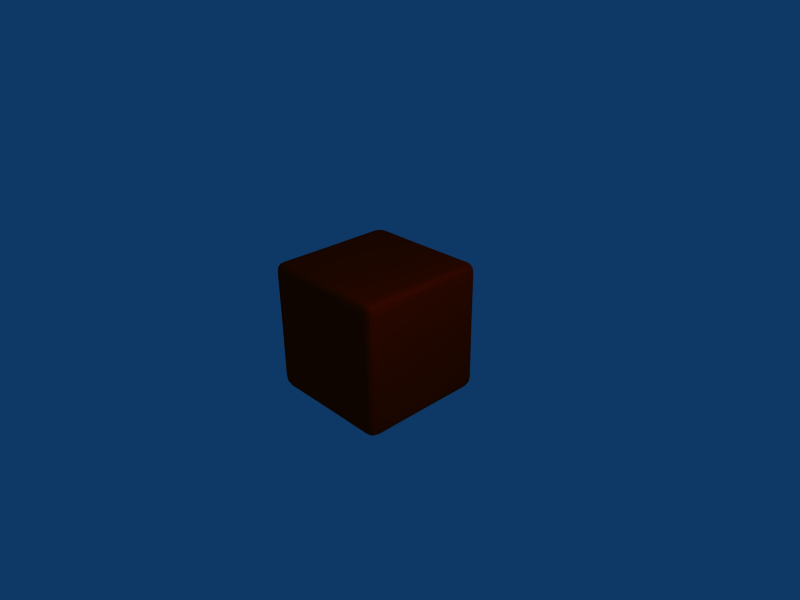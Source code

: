 # Source: block_mesh.blend  (saved by Blender 2.45.0; exported with 4.5.12 LTS)
import bpy
from mathutils import Matrix  # noqa: F401  (used for matrix-valued properties, if any)

bpy.ops.wm.read_factory_settings(use_empty=True)
scene = bpy.context.scene
scene.name = 'Scene'

# ---- collections
col_collection_1 = bpy.data.collections.new('Collection 1'); scene.collection.children.link(col_collection_1)

# ---- materials (node trees are filled in below, after node groups)
mat_material = bpy.data.materials.new('Material')
mat_material.alpha_threshold = 0.0
mat_material.diffuse_color = (1.0, 0.09059, 0.0, 1.0)
mat_material.roughness = 0.5
mat_material.line_color = (0.0, 0.0, 0.0, 1.0)

# ---- material node trees

# ---- world
world_world = bpy.data.worlds.new('World'); scene.world = world_world
world_world.color = (0.05656, 0.2208, 0.4)
world_world.use_sun_shadow = False
world_world.sun_shadow_jitter_overblur = 0.0
world_world.cycles.sampling_method = 'MANUAL'
world_world.cycles.sample_map_resolution = 256

# ---- cameras
cam_camera = bpy.data.cameras.new('Camera')
cam_camera.passepartout_alpha = 0.2
cam_camera.clip_end = 100.0
cam_camera.lens = 35.0
cam_camera.ortho_scale = 7.314
cam_camera.show_passepartout = False
cam_camera.show_safe_areas = True
cam_camera.dof.focus_distance = 0.0
cam_camera.dof.aperture_fstop = 128.0

# ---- lights
light_spot = bpy.data.lights.new('Spot', 'POINT')
light_spot.transmission_factor = 0.0
light_spot.cutoff_distance = 30.0
light_spot.energy = 100.0
light_spot.shadow_buffer_clip_start = 1.001
light_spot.shadow_soft_size = 1.0
light_spot.shadow_maximum_resolution = 0.006
light_spot.use_absolute_resolution = True
light_spot.cycles.use_multiple_importance_sampling = False

# ---- meshes
me_cube = bpy.data.meshes.new('Cube')
me_cube.from_pydata([(0.6463, -0.6463, -0.9882), (-0.01768, 0.8123, 0.9866), (0.6751, -0.5672, 0.9872), (-0.5567, 0.7852, 0.9913), (0.9886, 0.2868, -0.8119), (-0.8758, -0.09069, 0.9879), (0.8758, -0.09069, -0.9879), (-0.9219, -0.9782, -0.9219), (-0.8119, -0.2868, 0.9886), (0.9677, -0.8441, -0.9677), (-0.8441, 0.9677, -0.9677), (0.9685, -0.4915, -0.09356), (-0.3251, 0.9887, -0.8116), (0.9879, 0.09069, -0.8758), (-0.9886, 0.8107, 0.3194), (0.9638, -0.3708, 0.1516), (0.5642, -0.9913, 0.7836), (-0.6751, 0.9872, -0.5671), (0.8123, 0.9886, -0.3105), (-0.3533, 0.2108, -0.9644), (0.1416, 0.9658, 0.4165), (-0.1073, -0.4919, -0.9687), (0.8597, 0.05561, 0.9887), (-0.9917, -0.7953, 0.5583), (-0.9871, 0.926, -0.8537), (0.6299, 0.988, -0.6611), (0.9956, -0.8093, -0.7818), (0.8516, -0.9965, 0.8514), (-0.6463, -0.9882, 0.6463), (0.9677, 0.9677, -0.8441), (-0.6765, -0.9873, -0.5686), (-0.9631, -0.2957, 0.245), (0.59, 0.9876, 0.6703), (-0.4573, -0.9682, -0.1736), (0.9955, -0.8049, 0.78), (-0.8521, 0.9252, -0.9879), (0.926, 0.8537, 0.9871), (-0.926, 0.8537, 0.9871), (0.9885, -0.3038, -0.8093), (-0.8496, 0.9967, 0.8509), (0.9173, 0.9508, 0.9691), (-0.9508, -0.9173, 0.9691), (-0.9173, 0.9508, 0.9691), (-0.8618, 0.9955, -0.8614), (0.8049, -0.78, 0.9955), (0.9659, -0.9659, 2.021e-05), (0.4491, 0.08376, 0.9662), (-0.9568, 0.1773, 0.001417), (0.8758, 0.9879, 0.09069), (0.9252, -0.8521, -0.9879), (0.7915, 0.989, 0.4325), (-0.8614, -0.8618, 0.9955), (-1.159e-05, -0.9659, 0.9659), (-0.8597, 0.9887, 0.05561), (0.8107, -0.3194, -0.9886), (-0.9955, -0.8618, -0.8614), (-0.5588, -0.794, -0.9917), (-0.8116, -0.9887, -0.3251), (0.9887, 0.8597, -0.05562), (0.9219, -0.9782, -0.9219), (-0.9677, -0.9677, 0.8441), (-0.9677, 0.9677, -0.8441), (0.9886, -0.3194, 0.8107), (-0.8475, 0.845, -0.9969), (0.9691, 0.9508, 0.9173), (0.9549, -0.9378, -0.9549), (-0.2703, -0.2409, -0.9625), (-0.9549, 0.9378, 0.9549), (0.09069, -0.9879, -0.8758), (-0.8049, 0.9955, -0.78), (-0.9549, -0.9378, -0.9549), (-0.8537, -0.926, -0.9871), (0.9252, -0.9879, -0.8521), (0.8614, 0.9955, 0.8618), (-0.6463, 0.6463, -0.9882), (0.8758, -0.9879, -0.09068), (0.05561, -0.8597, 0.9887), (0.926, 0.8537, -0.9871), (0.926, 0.9871, 0.8537), (-0.03833, 0.9865, 0.8125), (0.1793, 0.9581, -0.1814), (-0.9879, -0.09069, -0.8758), (-0.6463, -0.6463, 0.9882), (0.8619, 0.9954, -0.8619), (-0.9173, 0.9508, -0.9691), (-0.9879, -0.9252, -0.8521), (-0.6157, 0.992, 0.7808), (0.9662, 0.4516, 0.06184), (-0.2868, 0.8119, -0.9886), (0.9882, -0.6463, 0.6463), (0.9659, 4.698e-09, -0.9659), (-0.9659, -0.9659, 1.518e-06), (-0.8122, 0.1458, -0.9867), (0.9677, -0.9677, 0.8441), (0.9643, -0.2485, -0.3245), (0.8521, -0.9879, -0.9252), (-0.9677, 0.8441, 0.9677), (0.9954, -0.8619, -0.8619), (0.8521, -0.9252, -0.9879), (-0.2225, 0.9658, 0.3825), (0.356, -0.9638, -0.197), (-0.9871, 0.8537, -0.926), (0.8119, 0.2868, -0.9886), (0.9252, 0.9879, -0.8521), (-0.9691, -0.9508, -0.9173), (0.01768, -0.9866, 0.8123), (0.8441, 0.9677, -0.9677), (0.9219, 0.9782, -0.9219), (0.9871, 0.8537, 0.926), (-0.2029, 0.9605, -0.2406), (-0.9573, -0.1971, 1.75e-07), (0.9955, 0.7587, 0.7741), (0.9549, -0.9378, 0.9549), (-0.8514, -0.8516, -0.9965), (-0.9961, -0.7892, 0.7855), (0.9549, 0.9378, -0.9549), (0.9549, 0.9378, 0.9549), (0.8509, -0.8496, -0.9967), (-0.9871, -0.8537, 0.926), (0.8618, -0.8614, 0.9955), (-0.8441, -0.9677, 0.9677), (-0.9955, 0.8614, -0.8618), (-0.9882, 0.6463, 0.6463), (-0.9651, 0.1954, -0.3777), (0.9871, -0.926, -0.8537), (0.9879, 0.9252, -0.8521), (0.9173, -0.9508, -0.9691), (-0.9252, -0.9879, 0.8521), (0.7953, -0.991, -0.5131), (-0.8441, -0.9677, -0.9677), (0.3533, -0.9644, 0.2108), (0.9677, 0.9677, 0.8441), (-0.09069, 0.8758, -0.9879), (-0.8521, 0.9879, -0.9252), (-0.9677, 0.9677, 0.8441), (-0.9888, -0.337, -0.8087), (-0.8619, -0.9954, 0.8619), (-0.9659, 1.042e-05, -0.9659), (-0.9782, -0.9219, 0.9219), (-0.1929, -0.9627, -0.3241), (-0.7886, -0.8029, 0.9955), (0.9677, -0.9677, -0.8441), (-0.8537, 0.9871, 0.926), (0.9879, -0.8521, 0.9252), (0.8524, 0.8508, 0.9965), (0.1458, -0.8122, -0.9867), (0.9567, 0.02779, -0.1635), (-0.2031, 0.9689, -0.4591), (0.8038, 0.996, -0.8007), (-0.9886, 0.8119, -0.2868), (-0.9572, -0.01815, -0.1908), (-0.2656, -0.9878, -0.8035), (-0.9699, 0.05083, -0.5178), (0.9664, 0.04741, 0.4612), (-0.4819, -0.063, 0.9676), (0.09069, -0.8758, -0.9879), (0.2851, 0.9885, -0.8122), (-0.9508, -0.9691, 0.9173), (0.8521, -0.9879, 0.9252), (0.06454, -0.9608, 0.3304), (0.8521, 0.9879, 0.9252), (0.5452, -0.7935, 0.9914), (-0.9957, -0.7667, -0.7674), (-0.8122, -0.9885, 0.285), (-0.9677, -0.8441, -0.9677), (0.0006072, -0.1806, -0.9568), (-0.5178, -0.05083, -0.9699), (-0.8441, 0.9677, 0.9677), (-0.9664, -0.4612, -0.04741), (0.7962, 0.55, 0.9916), (0.9577, -0.2067, -0.02364), (-0.8107, 0.3194, 0.9886), (0.7886, 0.9955, 0.8029), (-0.926, 0.9871, -0.8537), (-0.2703, -0.2409, 0.9625), (0.1223, -0.9554, 0.005094), (-0.6751, 0.5672, 0.9872), (1.29e-05, -0.9659, -0.9659), (0.2108, 0.3533, 0.9644), (0.9913, 0.7852, 0.5566), (0.9886, 0.2868, 0.8119), (0.9871, -0.8537, -0.926), (-0.9173, -0.9508, -0.9691), (-0.8758, -0.9879, -0.09069), (0.1073, -0.9687, -0.4919), (-0.06808, 0.3248, -0.9606), (0.3444, -0.2037, -0.9639), (0.9691, -0.9508, -0.9173), (0.01106, -0.957, -0.1821), (-0.09069, 0.8758, 0.9879), (-0.9955, -0.8614, 0.8618), (0.9904, 0.8032, -0.4702), (0.9691, -0.9508, 0.9173), (1.401e-05, 0.9659, 0.9659), (-0.8537, -0.9871, 0.926), (0.2206, -0.2664, 0.9618), (-0.4713, -0.9674, 0.09781), (-0.9508, 0.9691, 0.9173), (-0.2108, -0.9644, 0.3533), (-0.991, -0.7953, -0.5131), (0.9219, -0.9782, 0.9219), (0.9879, -0.09069, 0.8758), (2.845e-05, 0.9659, -0.9659), (-0.991, -0.5131, 0.7953), (0.9557, 0.01444, 0.1345), (-0.9378, -0.9549, 0.9549), (-0.9677, -0.9677, -0.8441), (0.9879, -0.9252, 0.8521), (-0.969, -0.1083, 0.4978), (0.8521, 0.9252, 0.9879), (0.2255, 0.1395, -0.9584), (-0.5722, -0.9915, -0.7814), (-0.9782, 0.9219, 0.9219), (-0.9879, 0.09069, 0.8758), (-0.1971, -0.9573, -2.074e-06), (0.9677, -0.8441, 0.9677), (-0.9879, 0.8758, -0.09069), (-0.9886, 0.3105, -0.8123), (-0.8524, -0.9965, -0.8508), (0.1302, -0.3751, -0.9639), (-0.926, -0.9871, -0.8537), (-0.8537, 0.926, 0.9871), (-0.9871, -0.926, 0.8537), (-0.2838, 0.1264, 0.9599), (0.9594, 0.2308, -0.1713), (0.9677, 0.8441, 0.9677), (0.7745, 0.7541, -0.9954), (0.1016, 0.5051, -0.9691), (0.8441, 0.9677, 0.9677), (-0.9638, -0.2213, -0.3333), (0.9652, 0.0551, -0.433), (0.9871, 0.926, 0.8537), (0.4819, 0.063, -0.9676), (-0.9879, -0.8521, -0.9252), (-0.8537, -0.9871, -0.926), (0.9879, 0.8521, -0.9252), (-0.9879, 0.9252, 0.8521), (-0.9658, 0.4165, -0.1416), (-0.06868, 0.9551, 0.09698), (0.926, -0.9871, 0.8537), (0.9252, -0.8521, 0.9879), (-0.926, 0.8537, -0.9871), (-0.9549, 0.9378, -0.9549), (-0.9691, 0.9508, -0.9173), (-0.9887, -0.8597, 0.05562), (-0.03374, -0.1132, 0.9554), (0.4105, 0.8056, -0.9893), (-0.7717, -0.5548, -0.9904), (0.9956, -0.861, 0.861), (0.4612, 0.9664, -0.04742), (-0.9219, 0.9782, -0.9219), (0.9659, 8.857e-06, 0.9659), (0.8619, 0.8619, -0.9954), (0.1806, 0.0006069, 0.9568), (-0.9659, 2.413e-05, 0.9659), (0.9219, 0.9782, 0.9219), (0.9691, 0.9508, -0.9173), (0.9878, -0.6734, -0.5964), (-0.09068, 0.9879, -0.8758), (0.9614, 0.2526, 0.2213), (0.9971, 0.8476, -0.8438), (0.8125, -0.9865, 0.03833), (-0.8758, -0.09069, -0.9879), (0.9876, 0.59, -0.6703), (-0.8537, -0.926, 0.9871), (0.9954, 0.8619, 0.8619), (-0.8007, -0.996, 0.8038), (0.8476, -0.9971, -0.8438), (0.8441, -0.9677, -0.9677), (0.8521, -0.9252, 0.9879), (0.5397, 0.7854, 0.9905), (-0.801, 0.9906, 0.4902), (0.9644, -0.2135, 0.3507), (-0.9879, 0.8521, 0.9252), (0.4573, -0.1736, 0.9682), (-0.8516, 0.8514, 0.9965), (-0.9677, 0.8441, -0.9677), (0.09069, -0.9879, 0.8758), (-0.09069, 0.9879, 0.8758), (0.9659, 0.9659, 2.129e-05), (0.59, -0.9876, -0.6703), (-0.455, 0.9664, 0.07201), (-0.9252, -0.8521, 0.9879), (-0.1212, 0.02142, -0.9554), (-0.9252, 0.9879, 0.8521), (-0.9867, 0.1458, 0.8122), (0.2435, 0.9605, 0.1959), (-0.9561, 0.001429, 0.1515), (0.9888, -0.8586, 0.0551), (0.9677, 0.8441, -0.9677), (-0.9638, 0.2213, 0.3333), (0.9173, -0.9508, 0.9691), (0.8537, 0.9871, -0.926), (-0.9685, 0.4915, 0.09356), (-0.9252, -0.8521, -0.9879), (-0.372, -0.9894, 0.81), (-0.4046, 0.965, -0.1267), (-0.9659, 0.9659, 9.82e-07), (0.04172, 0.97, -0.5224), (-0.06808, 0.3248, 0.9606), (0.8537, 0.926, -0.9871), (0.7837, -0.9917, 0.5907), (0.9173, 0.9508, -0.9691), (-0.9677, -0.8441, 0.9677), (0.2868, -0.9886, -0.8119), (-0.04741, -0.4612, 0.9664), (-0.9955, 0.7741, -0.7587), (-0.9965, 0.8516, 0.8514), (0.8441, -0.9677, 0.9677)], [], [(59, 65, 187), (97, 181, 13), (143, 251, 215), (307, 273, 212), (234, 7, 182), (32, 286, 20), (174, 305, 245), (214, 188, 175), (139, 188, 214), (135, 55, 162), (32, 50, 286), (16, 159, 130), (94, 257, 38), (226, 252, 102), (220, 104, 7), (49, 90, 9), (50, 249, 286), (136, 277, 194), (160, 40, 255), (119, 291, 240), (221, 193, 167), (246, 210, 227), (203, 23, 114), (97, 288, 124), (169, 178, 46), (158, 291, 308), (263, 191, 224), (252, 300, 302), (82, 174, 154), (144, 36, 40), (28, 163, 196), (18, 148, 25), (28, 196, 198), (293, 237, 47), (77, 302, 115), (198, 214, 159), (0, 186, 54), (51, 264, 76), (75, 267, 72), (121, 243, 101), (274, 22, 46), (39, 284, 197), (203, 285, 208), (59, 126, 65), (2, 195, 161), (181, 65, 9), (16, 301, 27), (56, 155, 113), (240, 112, 215), (27, 200, 158), (24, 297, 61), (127, 157, 60), (180, 265, 201), (191, 87, 224), (183, 220, 218), (179, 58, 265), (240, 291, 112), (295, 105, 277), (86, 39, 278), (233, 164, 70), (121, 101, 81), (71, 129, 182), (22, 36, 144), (196, 214, 198), (109, 296, 238), (290, 287, 208), (239, 93, 192), (186, 232, 54), (74, 88, 185), (105, 198, 159), (133, 10, 84), (25, 249, 18), (267, 95, 59), (222, 157, 138), (108, 64, 116), (190, 118, 213), (269, 264, 52), (265, 58, 231), (130, 261, 301), (35, 84, 10), (16, 277, 105), (85, 206, 91), (17, 12, 69), (257, 11, 26), (181, 9, 90), (30, 57, 218), (101, 242, 276), (89, 62, 34), (179, 265, 111), (214, 175, 159), (94, 230, 146), (267, 304, 68), (292, 106, 202), (288, 207, 124), (235, 90, 289), (203, 114, 190), (237, 293, 149), (185, 88, 227), (119, 240, 22), (239, 45, 93), (72, 45, 239), (241, 276, 242), (31, 110, 168), (7, 104, 70), (272, 153, 62), (63, 132, 88), (128, 261, 100), (71, 177, 129), (123, 150, 47), (6, 77, 49), (49, 77, 90), (82, 305, 174), (156, 12, 298), (286, 238, 20), (140, 8, 5), (73, 160, 255), (156, 258, 12), (247, 92, 166), (89, 272, 62), (85, 104, 206), (203, 190, 213), (95, 234, 177), (51, 282, 41), (144, 40, 209), (123, 306, 217), (271, 281, 53), (211, 151, 139), (140, 51, 76), (72, 141, 45), (201, 143, 248), (8, 171, 5), (85, 91, 222), (43, 133, 250), (50, 32, 172), (173, 250, 243), (118, 41, 303), (233, 101, 137), (162, 229, 135), (3, 1, 189), (113, 182, 294), (4, 230, 38), (50, 18, 249), (3, 189, 275), (163, 136, 183), (19, 166, 92), (107, 115, 302), (299, 223, 245), (149, 14, 216), (95, 268, 126), (231, 131, 64), (160, 142, 193), (12, 258, 43), (145, 0, 117), (94, 146, 170), (145, 117, 155), (236, 297, 24), (5, 282, 51), (161, 119, 44), (86, 278, 79), (55, 85, 244), (77, 289, 90), (140, 5, 51), (178, 270, 1), (14, 307, 216), (15, 170, 204), (213, 273, 307), (25, 156, 298), (127, 60, 91), (37, 42, 67), (153, 272, 204), (62, 201, 248), (270, 189, 1), (155, 117, 98), (17, 296, 109), (266, 136, 163), (271, 86, 99), (153, 204, 259), (190, 138, 118), (240, 215, 251), (277, 27, 158), (273, 96, 67), (133, 202, 10), (189, 209, 221), (195, 253, 245), (305, 195, 245), (139, 151, 184), (248, 192, 207), (18, 48, 83), (211, 68, 151), (103, 78, 279), (17, 69, 296), (111, 259, 179), (266, 163, 28), (69, 43, 53), (301, 75, 27), (46, 178, 253), (119, 269, 291), (103, 29, 256), (0, 54, 117), (103, 256, 107), (143, 108, 251), (55, 104, 85), (3, 223, 299), (30, 139, 33), (8, 154, 171), (2, 274, 195), (68, 95, 267), (203, 213, 285), (81, 233, 55), (144, 209, 189), (269, 52, 308), (262, 294, 241), (54, 6, 117), (307, 236, 216), (252, 77, 6), (226, 102, 232), (169, 46, 22), (273, 254, 96), (176, 223, 3), (83, 107, 292), (13, 235, 260), (236, 134, 297), (19, 283, 166), (269, 308, 291), (125, 29, 279), (226, 232, 210), (258, 133, 43), (231, 279, 131), (170, 146, 204), (6, 49, 117), (295, 136, 266), (286, 80, 238), (130, 175, 100), (229, 110, 150), (211, 218, 68), (247, 56, 113), (117, 49, 126), (117, 126, 98), (161, 195, 305), (98, 126, 268), (142, 197, 42), (33, 196, 57), (34, 248, 288), (173, 61, 297), (27, 75, 239), (263, 230, 4), (139, 214, 33), (292, 302, 106), (53, 284, 39), (16, 105, 159), (160, 193, 228), (7, 70, 182), (49, 9, 65), (49, 65, 126), (36, 251, 225), (78, 255, 64), (28, 198, 295), (281, 238, 296), (72, 187, 141), (190, 222, 138), (73, 278, 160), (176, 275, 171), (100, 175, 188), (23, 244, 190), (111, 180, 153), (124, 45, 141), (57, 183, 218), (79, 20, 99), (219, 145, 21), (217, 121, 81), (284, 173, 297), (21, 165, 219), (218, 234, 68), (136, 157, 127), (140, 82, 8), (203, 208, 31), (92, 262, 63), (194, 120, 205), (194, 205, 157), (209, 228, 193), (63, 241, 84), (76, 264, 269), (1, 299, 178), (123, 217, 152), (270, 169, 144), (124, 141, 187), (97, 124, 187), (260, 263, 4), (109, 238, 80), (102, 54, 232), (56, 66, 21), (27, 239, 200), (260, 4, 13), (0, 145, 219), (224, 146, 230), (295, 277, 136), (83, 103, 107), (189, 221, 275), (66, 165, 21), (15, 288, 11), (108, 116, 225), (135, 152, 217), (163, 57, 196), (24, 61, 243), (258, 292, 133), (294, 164, 137), (5, 37, 282), (306, 237, 149), (26, 288, 97), (121, 24, 243), (273, 118, 254), (55, 233, 104), (207, 192, 93), (247, 262, 92), (209, 193, 221), (294, 137, 241), (22, 240, 36), (300, 106, 302), (97, 187, 181), (199, 55, 244), (307, 212, 236), (148, 83, 156), (23, 190, 114), (130, 159, 175), (224, 204, 146), (235, 181, 90), (132, 63, 35), (267, 280, 304), (244, 85, 222), (63, 84, 35), (160, 228, 40), (149, 293, 14), (63, 262, 241), (2, 161, 44), (3, 275, 176), (58, 260, 125), (209, 40, 228), (278, 142, 160), (92, 63, 74), (239, 192, 200), (44, 22, 274), (31, 168, 23), (211, 139, 30), (240, 251, 36), (292, 107, 302), (265, 108, 201), (200, 192, 112), (248, 143, 192), (172, 48, 50), (140, 76, 305), (122, 14, 293), (113, 71, 182), (39, 197, 142), (56, 145, 155), (58, 125, 231), (26, 11, 288), (38, 97, 13), (136, 194, 157), (111, 153, 259), (229, 168, 110), (147, 298, 12), (77, 115, 289), (250, 84, 242), (272, 15, 204), (155, 98, 71), (48, 73, 78), (101, 243, 242), (82, 154, 8), (98, 268, 177), (265, 64, 108), (277, 158, 194), (99, 20, 238), (191, 263, 260), (66, 283, 165), (83, 48, 103), (220, 91, 206), (47, 150, 287), (252, 302, 77), (255, 116, 64), (250, 242, 243), (113, 155, 71), (98, 177, 71), (199, 162, 55), (127, 91, 220), (191, 58, 87), (218, 7, 234), (285, 307, 122), (136, 127, 183), (75, 72, 239), (95, 177, 268), (180, 201, 62), (207, 45, 124), (183, 127, 220), (147, 12, 17), (236, 197, 134), (304, 184, 151), (143, 112, 192), (122, 307, 14), (260, 235, 256), (222, 60, 157), (0, 219, 186), (48, 78, 103), (128, 75, 261), (304, 151, 68), (172, 20, 79), (142, 167, 193), (223, 171, 154), (16, 130, 301), (271, 99, 281), (241, 242, 84), (76, 269, 119), (34, 288, 15), (260, 256, 125), (37, 67, 96), (221, 167, 42), (74, 19, 92), (174, 223, 154), (207, 93, 45), (244, 222, 190), (194, 52, 120), (211, 30, 218), (100, 188, 184), (161, 305, 76), (265, 231, 64), (233, 137, 164), (247, 113, 262), (143, 215, 112), (197, 67, 42), (184, 188, 139), (296, 53, 281), (123, 152, 150), (186, 210, 232), (30, 33, 57), (125, 279, 231), (267, 59, 72), (158, 308, 52), (220, 206, 104), (62, 248, 34), (35, 202, 300), (36, 116, 40), (51, 41, 264), (95, 126, 59), (102, 6, 54), (82, 140, 305), (50, 48, 18), (94, 170, 11), (118, 303, 254), (171, 275, 5), (103, 279, 29), (280, 184, 304), (262, 113, 294), (284, 134, 197), (135, 217, 81), (108, 225, 251), (19, 185, 283), (147, 80, 298), (102, 252, 6), (201, 108, 143), (271, 39, 86), (68, 234, 95), (18, 83, 148), (172, 278, 73), (179, 87, 58), (23, 168, 244), (264, 205, 120), (78, 64, 131), (236, 212, 197), (132, 35, 300), (138, 157, 205), (295, 266, 28), (180, 62, 153), (219, 165, 186), (110, 287, 150), (107, 256, 115), (32, 20, 172), (17, 109, 147), (186, 165, 210), (212, 67, 197), (273, 67, 212), (128, 280, 267), (88, 246, 227), (264, 120, 52), (156, 83, 258), (271, 53, 39), (158, 200, 291), (138, 205, 41), (56, 21, 145), (173, 243, 61), (176, 171, 223), (282, 303, 41), (261, 130, 100), (31, 287, 110), (33, 214, 196), (216, 24, 121), (210, 165, 283), (234, 182, 129), (63, 88, 74), (301, 261, 75), (169, 22, 144), (25, 80, 249), (44, 119, 22), (118, 138, 41), (23, 203, 31), (229, 150, 152), (111, 265, 180), (210, 185, 227), (162, 199, 229), (122, 293, 290), (275, 221, 42), (69, 53, 296), (306, 123, 237), (290, 208, 285), (255, 40, 116), (43, 173, 53), (300, 202, 106), (81, 101, 233), (37, 96, 254), (83, 292, 258), (252, 132, 300), (43, 250, 173), (128, 267, 75), (135, 81, 55), (38, 26, 97), (89, 15, 272), (195, 274, 253), (275, 37, 5), (36, 225, 116), (280, 100, 184), (217, 306, 121), (247, 166, 66), (133, 292, 202), (12, 43, 69), (101, 276, 137), (278, 39, 142), (257, 94, 11), (78, 131, 279), (226, 210, 246), (125, 256, 29), (178, 299, 253), (247, 66, 56), (235, 115, 256), (294, 70, 164), (246, 132, 252), (148, 156, 25), (200, 112, 291), (285, 213, 307), (88, 132, 246), (163, 183, 57), (16, 27, 277), (229, 152, 135), (274, 46, 253), (213, 118, 273), (53, 173, 284), (294, 182, 70), (133, 84, 250), (234, 129, 177), (72, 59, 187), (259, 204, 224), (35, 10, 202), (87, 259, 224), (290, 47, 287), (288, 248, 207), (233, 70, 104), (241, 137, 276), (222, 91, 60), (172, 79, 278), (198, 105, 295), (99, 238, 281), (282, 37, 254), (249, 80, 286), (237, 123, 47), (235, 289, 115), (99, 86, 79), (174, 245, 223), (290, 293, 47), (264, 41, 205), (74, 185, 19), (66, 166, 283), (89, 34, 15), (13, 181, 235), (280, 128, 100), (306, 149, 216), (31, 208, 287), (299, 245, 253), (263, 224, 230), (11, 170, 15), (158, 52, 194), (284, 297, 134), (275, 42, 37), (4, 38, 13), (218, 220, 7), (73, 255, 78), (210, 283, 185), (25, 298, 80), (179, 259, 87), (246, 252, 226), (147, 109, 80), (191, 260, 58), (270, 178, 169), (172, 73, 48), (161, 76, 119), (94, 38, 230), (3, 299, 1), (306, 216, 121), (38, 257, 26), (199, 244, 168), (122, 290, 285), (199, 168, 229), (216, 236, 24), (2, 44, 274), (270, 144, 189), (181, 187, 65), (282, 254, 303), (142, 42, 167)])
me_cube.materials.append(mat_material)
me_cube.use_remesh_preserve_volume = False
me_cube.use_remesh_preserve_attributes = False
me_cube.use_mirror_vertex_groups = False
me_cube.update()

# ---- objects
ob_cube = bpy.data.objects.new('Cube', me_cube)
ob_lamp = bpy.data.objects.new('Lamp', light_spot)
ob_camera = bpy.data.objects.new('Camera', cam_camera)

# ---- transforms, parenting, visibility, modifiers, constraints
ob_cube.location = (0.0, 0.0, 0.0)
ob_cube.lock_rotations_4d = False
ob_cube.empty_display_type = 'ARROWS'
ob_cube.color = (0.0, 0.0, 0.0, 1.0)
ob_cube.display_type = 'SOLID'
ob_cube.lineart.crease_threshold = 0.0
ob_lamp.location = (4.076, -0.6626, 3.761)
ob_lamp.rotation_euler = (0.6503, 0.05522, 1.866)
ob_lamp.lock_rotations_4d = False
ob_lamp.empty_display_type = 'ARROWS'
ob_lamp.color = (0.0, 0.0, 0.0, 0.0)
ob_lamp.lineart.crease_threshold = 0.0
ob_camera.location = (7.481, -6.508, 5.344)
ob_camera.rotation_euler = (1.109, 0.01082, 0.8149)
ob_camera.lock_rotations_4d = False
ob_camera.empty_display_type = 'ARROWS'
ob_camera.color = (0.0, 0.0, 0.0, 0.0)
ob_camera.display_type = 'WIRE'
ob_camera.lineart.crease_threshold = 0.0

# ---- collection membership
col_collection_1.objects.link(ob_cube)
col_collection_1.objects.link(ob_lamp)
col_collection_1.objects.link(ob_camera)

# ---- scene / render settings (as saved in the file)
scene.camera = ob_camera
scene.frame_start = 1; scene.frame_end = 250; scene.frame_set(1)
scene.render.engine = 'BLENDER_EEVEE_NEXT'
scene.render.image_settings.file_format = 'JPEG'
scene.render.image_settings.color_mode = 'RGB'
scene.render.image_settings.compression = 90
scene.render.resolution_x = 800
scene.render.resolution_y = 600
scene.render.pixel_aspect_x = 100.0
scene.render.pixel_aspect_y = 100.0
scene.render.fps = 25
scene.render.dither_intensity = 0.0
scene.render.use_compositing = False
scene.render.use_sequencer = False
scene.render.bake_margin = 2
scene.render.bake_bias = 0.0
scene.render.use_stamp_time = False
scene.render.use_stamp_date = False
scene.render.use_stamp_frame = False
scene.render.use_stamp_camera = False
scene.render.use_stamp_scene = False
scene.render.use_stamp_filename = False
scene.render.use_stamp_render_time = False
scene.render.stamp_font_size = 0
scene.cycles.use_denoising = False
scene.cycles.samples = 10
scene.cycles.sampling_pattern = 'TABULATED_SOBOL'
scene.cycles.light_sampling_threshold = 0.0
scene.cycles.use_adaptive_sampling = False
scene.cycles.use_light_tree = False
scene.cycles.blur_glossy = 0.0
scene.cycles.volume_bounces = 1
scene.cycles.pixel_filter_type = 'GAUSSIAN'
scene.cycles.sample_clamp_indirect = 0.0
scene.view_settings.view_transform = 'Raw'
bpy.context.view_layer.update()
